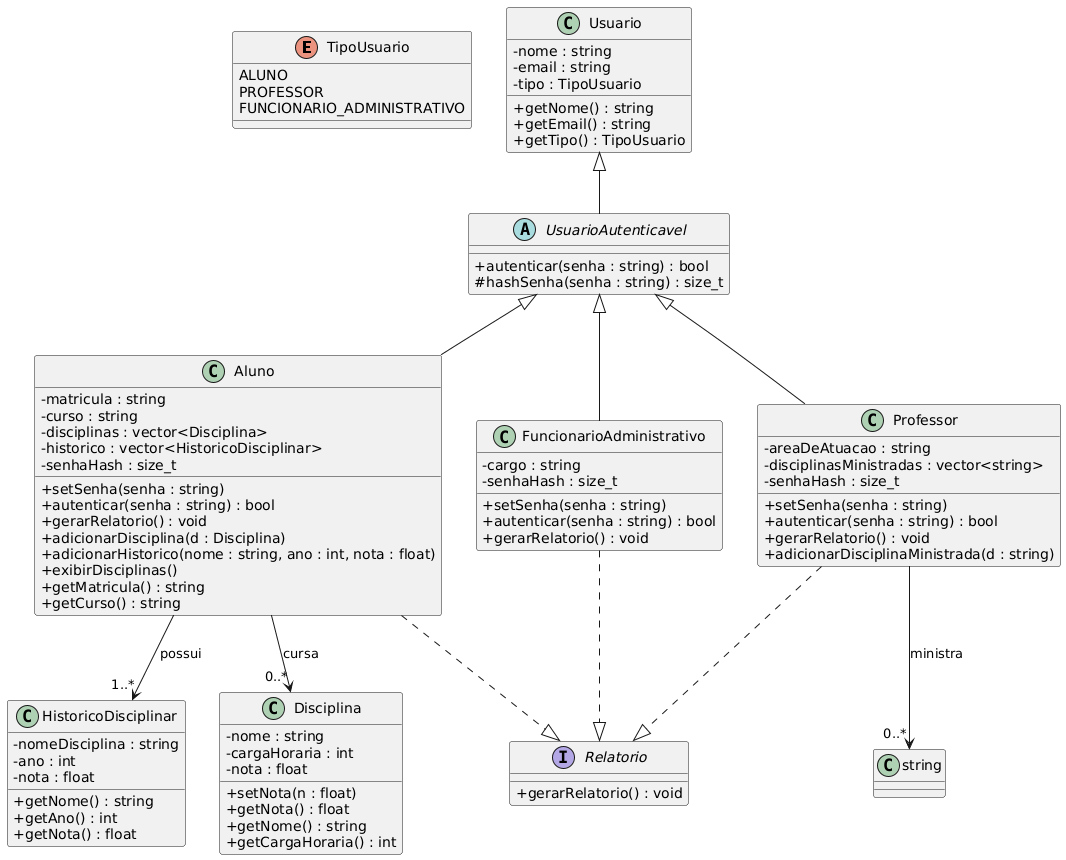

The diagram above was rendered by PlantUML. Its source (embedded in the PNG):
@startuml
' Definindo estilos
skinparam classAttributeIconSize 0

' Enumeração TipoUsuario
enum TipoUsuario {
    ALUNO
    PROFESSOR
    FUNCIONARIO_ADMINISTRATIVO
}

' Interface Relatorio
interface Relatorio {
    +gerarRelatorio() : void
}

' Classe base Usuario
class Usuario {
    -nome : string
    -email : string
    -tipo : TipoUsuario
    +getNome() : string
    +getEmail() : string
    +getTipo() : TipoUsuario
}

' Classe abstrata UsuarioAutenticavel
abstract class UsuarioAutenticavel {
    +autenticar(senha : string) : bool
    #hashSenha(senha : string) : size_t
}

' Aluno com classe interna HistoricoDisciplinar
class Aluno {
    -matricula : string
    -curso : string
    -disciplinas : vector<Disciplina>
    -historico : vector<HistoricoDisciplinar>
    -senhaHash : size_t
    +setSenha(senha : string)
    +autenticar(senha : string) : bool
    +gerarRelatorio() : void
    +adicionarDisciplina(d : Disciplina)
    +adicionarHistorico(nome : string, ano : int, nota : float)
    +exibirDisciplinas()
    +getMatricula() : string
    +getCurso() : string
}

class HistoricoDisciplinar {
    -nomeDisciplina : string
    -ano : int
    -nota : float
    +getNome() : string
    +getAno() : int
    +getNota() : float
}

class Professor {
    -areaDeAtuacao : string
    -disciplinasMinistradas : vector<string>
    -senhaHash : size_t
    +setSenha(senha : string)
    +autenticar(senha : string) : bool
    +gerarRelatorio() : void
    +adicionarDisciplinaMinistrada(d : string)
}

class FuncionarioAdministrativo {
    -cargo : string
    -senhaHash : size_t
    +setSenha(senha : string)
    +autenticar(senha : string) : bool
    +gerarRelatorio() : void
}

class Disciplina {
    -nome : string
    -cargaHoraria : int
    -nota : float
    +setNota(n : float)
    +getNota() : float
    +getNome() : string
    +getCargaHoraria() : int
}

' Relacionamentos
Usuario <|-- UsuarioAutenticavel
UsuarioAutenticavel <|-- Aluno
UsuarioAutenticavel <|-- Professor
UsuarioAutenticavel <|-- FuncionarioAdministrativo

Aluno --> "1..*" HistoricoDisciplinar : possui
Aluno --> "0..*" Disciplina : cursa
Professor --> "0..*" string : ministra
Aluno ..|> Relatorio
Professor ..|> Relatorio
FuncionarioAdministrativo ..|> Relatorio
@enduml